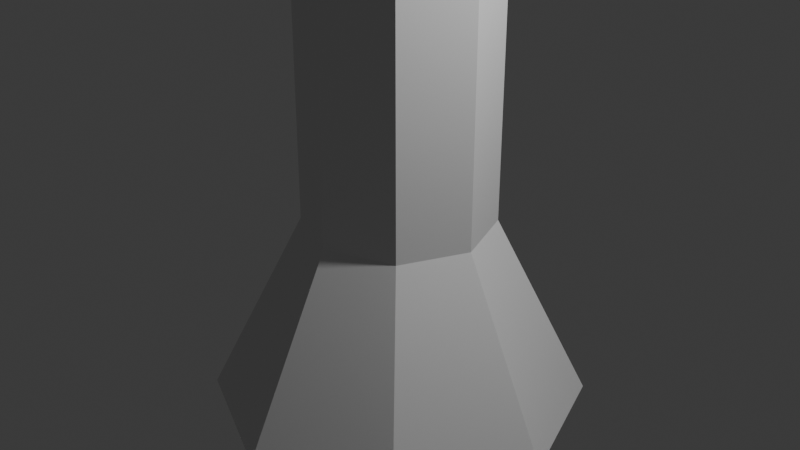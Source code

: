 # Source: BoostTower_1.blend  (saved by Blender 5.1.29; exported with 4.5.12 LTS)
import bpy
from mathutils import Matrix  # noqa: F401  (used for matrix-valued properties, if any)

bpy.ops.wm.read_factory_settings(use_empty=True)
scene = bpy.context.scene
scene.name = 'Scene'

# ---- collections
col_collection = bpy.data.collections.new('Collection'); scene.collection.children.link(col_collection)

# ---- world
world_world = bpy.data.worlds.new('World'); scene.world = world_world
world_world.use_nodes = True; world_world.node_tree.nodes.clear()
_N = world_world.node_tree.nodes; _L = world_world.node_tree.links
n0 = _N.new('ShaderNodeOutputWorld'); n0.name = 'World Output'; n0.location = (200, 100)
n1 = _N.new('ShaderNodeBackground'); n1.name = 'Background'; n1.location = (-200, 100)
n1.inputs[0].default_value = (0.05088, 0.05088, 0.05088, 1.0)
_L.new(n1.outputs[0], n0.inputs[0])
n0.is_active_output = True
world_world.color = (0.05088, 0.05088, 0.05088)
world_world.sun_shadow_jitter_overblur = 0.0

# ---- cameras
cam_camera = bpy.data.cameras.new('Camera')
cam_camera.clip_end = 100.0
cam_camera.ortho_scale = 7.314

# ---- lights
light_light = bpy.data.lights.new('Light', 'POINT')
light_light.energy = 1000.0
light_light.shadow_soft_size = 0.1

# ---- meshes
me_cylinder_001 = bpy.data.meshes.new('Cylinder.001')
me_cylinder_001.from_pydata([(0.0, 1.0, -4.0), (0.0, 1.0, 4.0), (0.7071, 0.7071, -4.0), (0.7071, 0.7071, 4.0), (1.0, 0.0, -4.0), (1.0, 0.0, 4.0), (0.7071, -0.7071, -4.0), (0.7071, -0.7071, 4.0), (0.0, -1.0, -4.0), (0.0, -1.0, 4.0), (-0.7071, -0.7071, -4.0), (-0.7071, -0.7071, 4.0), (-1.0, 0.0, -4.0), (-1.0, 0.0, 4.0), (-0.7071, 0.7071, -4.0), (-0.7071, 0.7071, 4.0), (3.208, 0.3536, 6.595), (2.855, 0.5, 6.595), (3.355, 0.0, 6.595), (3.208, -0.3536, 6.595), (2.855, -0.5, 6.595), (2.501, -0.3536, 6.595), (2.355, 0.0, 6.595), (2.501, 0.3536, 6.595)], [], [(0, 1, 3, 2), (2, 3, 5, 4), (4, 5, 7, 6), (6, 7, 9, 8), (8, 9, 11, 10), (10, 11, 13, 12), (5, 3, 16, 18), (12, 13, 15, 14), (14, 15, 1, 0), (0, 2, 4, 6, 8, 10, 12, 14), (16, 17, 23, 22, 21, 20, 19, 18), (11, 9, 20, 21), (1, 15, 23, 17), (3, 1, 17, 16), (7, 5, 18, 19), (13, 11, 21, 22), (9, 7, 19, 20), (15, 13, 22, 23)])
_uv = me_cylinder_001.uv_layers.new(name='UVMap')
_uv.uv.foreach_set('vector', [1.0, 0.5, 1.0, 1.0, 0.875, 1.0, 0.875, 0.5, 0.875, 0.5, 0.875, 1.0, 0.75, 1.0, 0.75, 0.5, 0.75, 0.5, 0.75, 1.0, 0.625, 1.0, 0.625, 0.5, 0.625, 0.5, 0.625, 1.0, 0.5, 1.0, 0.5, 0.5, 0.5, 0.5, 0.5, 1.0, 0.375, 1.0, 0.375, 0.5, 0.375, 0.5, 0.375, 1.0, 0.25, 1.0, 0.25, 0.5, 0.75, 1.0, 0.875, 1.0, 0.875, 1.0, 0.75, 1.0, 0.25, 0.5, 0.25, 1.0, 0.125, 1.0, 0.125, 0.5, 0.125, 0.5, 0.125, 1.0, 0.0, 1.0, 0.0, 0.5, 0.75, 0.49, 0.9197, 0.4197, 0.99, 0.25, 0.9197, 0.08029, 0.75, 0.01, 0.5803, 0.08029, 0.51, 0.25, 0.5803, 0.4197, 0.4197, 0.4197, 0.25, 0.49, 0.08029, 0.4197, 0.01, 0.25, 0.08029, 0.08029, 0.25, 0.01, 0.4197, 0.08029, 0.49, 0.25, 0.375, 1.0, 0.5, 1.0, 0.5, 1.0, 0.375, 1.0, 0.0, 1.0, 0.125, 1.0, 0.125, 1.0, 0.0, 1.0, 0.875, 1.0, 1.0, 1.0, 1.0, 1.0, 0.875, 1.0, 0.625, 1.0, 0.75, 1.0, 0.75, 1.0, 0.625, 1.0, 0.25, 1.0, 0.375, 1.0, 0.375, 1.0, 0.25, 1.0, 0.5, 1.0, 0.625, 1.0, 0.625, 1.0, 0.5, 1.0, 0.125, 1.0, 0.25, 1.0, 0.25, 1.0, 0.125, 1.0])
me_cylinder_001.update()
me_cone = bpy.data.meshes.new('Cone')
me_cone.from_pydata([(0.0, 2.0, -1.0), (0.0, 1.0, 1.0), (1.414, 1.414, -1.0), (0.7071, 0.7071, 1.0), (2.0, 0.0, -1.0), (1.0, 0.0, 1.0), (1.414, -1.414, -1.0), (0.7071, -0.7071, 1.0), (0.0, -2.0, -1.0), (0.0, -1.0, 1.0), (-1.414, -1.414, -1.0), (-0.7071, -0.7071, 1.0), (-2.0, 0.0, -1.0), (-1.0, 0.0, 1.0), (-1.414, 1.414, -1.0), (-0.7071, 0.7071, 1.0)], [], [(0, 1, 3, 2), (2, 3, 5, 4), (4, 5, 7, 6), (6, 7, 9, 8), (8, 9, 11, 10), (10, 11, 13, 12), (3, 1, 15, 13, 11, 9, 7, 5), (12, 13, 15, 14), (14, 15, 1, 0), (0, 2, 4, 6, 8, 10, 12, 14)])
_uv = me_cone.uv_layers.new(name='UVMap')
_uv.uv.foreach_set('vector', [1.0, 0.5, 1.0, 1.0, 0.875, 1.0, 0.875, 0.5, 0.875, 0.5, 0.875, 1.0, 0.75, 1.0, 0.75, 0.5, 0.75, 0.5, 0.75, 1.0, 0.625, 1.0, 0.625, 0.5, 0.625, 0.5, 0.625, 1.0, 0.5, 1.0, 0.5, 0.5, 0.5, 0.5, 0.5, 1.0, 0.375, 1.0, 0.375, 0.5, 0.375, 0.5, 0.375, 1.0, 0.25, 1.0, 0.25, 0.5, 0.4197, 0.4197, 0.25, 0.49, 0.08029, 0.4197, 0.01, 0.25, 0.08029, 0.08029, 0.25, 0.01, 0.4197, 0.08029, 0.49, 0.25, 0.25, 0.5, 0.25, 1.0, 0.125, 1.0, 0.125, 0.5, 0.125, 0.5, 0.125, 1.0, 0.0, 1.0, 0.0, 0.5, 0.75, 0.49, 0.9197, 0.4197, 0.99, 0.25, 0.9197, 0.08029, 0.75, 0.01, 0.5803, 0.08029, 0.51, 0.25, 0.5803, 0.4197])
me_cone.update()
me_cone_001 = bpy.data.meshes.new('Cone.001')
me_cone_001.from_pydata([(0.0, 1.0, -0.7), (0.866, 0.5, -0.7), (0.866, -0.5, -0.7), (0.0, -1.0, -0.7), (-0.866, -0.5, -0.7), (-0.866, 0.5, -0.7), (0.0, 0.0, 0.7)], [], [(0, 6, 1), (1, 6, 2), (2, 6, 3), (3, 6, 4), (0, 1, 2, 3, 4, 5), (4, 6, 5), (5, 6, 0)])
_uv = me_cone_001.uv_layers.new(name='UVMap')
_uv.uv.foreach_set('vector', [0.25, 0.49, 0.25, 0.25, 0.4578, 0.37, 0.4578, 0.37, 0.25, 0.25, 0.4578, 0.13, 0.4578, 0.13, 0.25, 0.25, 0.25, 0.01, 0.25, 0.01, 0.25, 0.25, 0.04215, 0.13, 0.75, 0.49, 0.9578, 0.37, 0.9578, 0.13, 0.75, 0.01, 0.5422, 0.13, 0.5422, 0.37, 0.04215, 0.13, 0.25, 0.25, 0.04215, 0.37, 0.04215, 0.37, 0.25, 0.25, 0.25, 0.49])
me_cone_001.update()
me_torus = bpy.data.meshes.new('Torus')
me_torus.from_pydata([(5.7, 0.0, 0.0), (4.65, 0.0, 0.6062), (4.65, 0.0, -0.6062), (-2.85, 4.936, 0.0), (-2.325, 4.027, 0.6062), (-2.325, 4.027, -0.6062), (-2.85, -4.936, 0.0), (-2.325, -4.027, 0.6062), (-2.325, -4.027, -0.6062)], [], [(0, 3, 4, 1), (1, 4, 5, 2), (2, 5, 3, 0), (3, 6, 7, 4), (4, 7, 8, 5), (5, 8, 6, 3), (6, 0, 1, 7), (7, 1, 2, 8), (8, 2, 0, 6)])
_uv = me_torus.uv_layers.new(name='UVMap')
_uv.uv.foreach_set('vector', [0.6667, 0.6667, 1.0, 0.6667, 1.0, 1.0, 0.6667, 1.0, 0.6667, 0.0, 1.0, 0.0, 1.0, 0.3333, 0.6667, 0.3333, 0.6667, 0.3333, 1.0, 0.3333, 1.0, 0.6667, 0.6667, 0.6667, 0.0, 0.6667, 0.3333, 0.6667, 0.3333, 1.0, 0.0, 1.0, 0.0, 0.0, 0.3333, 0.0, 0.3333, 0.3333, 0.0, 0.3333, 0.0, 0.3333, 0.3333, 0.3333, 0.3333, 0.6667, 0.0, 0.6667, 0.3333, 0.6667, 0.6667, 0.6667, 0.6667, 1.0, 0.3333, 1.0, 0.3333, 0.0, 0.6667, 0.0, 0.6667, 0.3333, 0.3333, 0.3333, 0.3333, 0.3333, 0.6667, 0.3333, 0.6667, 0.6667, 0.3333, 0.6667])
me_torus.update()

# ---- objects
ob_light = bpy.data.objects.new('Light', light_light)
ob_camera = bpy.data.objects.new('Camera', cam_camera)
ob_cylinder = bpy.data.objects.new('Cylinder', me_cylinder_001)
ob_cone = bpy.data.objects.new('Cone', me_cone)
ob_cone_001 = bpy.data.objects.new('Cone.001', me_cone_001)
ob_torus = bpy.data.objects.new('Torus', me_torus)

# ---- transforms, parenting, visibility, modifiers, constraints
ob_light.location = (4.076, 1.005, 5.904)
ob_light.rotation_euler = (0.6503, 0.05522, 1.866)
ob_light.lock_rotations_4d = False
ob_light.empty_display_type = 'ARROWS'
ob_light.color = (0.0, 0.0, 0.0, 0.0)
ob_light.lineart.crease_threshold = 0.0
ob_camera.location = (7.359, -6.926, 4.958)
ob_camera.rotation_euler = (1.109, 0.0, 0.8149)
ob_camera.lock_rotations_4d = False
ob_camera.empty_display_type = 'ARROWS'
ob_camera.color = (0.0, 0.0, 0.0, 0.0)
ob_camera.display_type = 'WIRE'
ob_camera.lineart.crease_threshold = 0.0
ob_cylinder.location = (0.0, 0.0, 4.8)
ob_cylinder.scale = (1.0, 1.0, 1.2)
ob_cone.location = (0.0, 0.0, -1.0)
ob_cone_001.location = (0.0, 0.0, 14.0)
ob_cone_001.scale = (2.0, 2.0, 2.0)
_m = ob_cone_001.modifiers.new('Mirror', 'MIRROR')
_m.use_axis = (False, False, True)
_m.use_bisect_axis = (False, False, True)
ob_torus.location = (0.0, 0.0, 17.3)
ob_torus.rotation_euler = (8.735, 0.2883, 6.078)
ob_torus.scale = (0.5, 0.5, 0.6)

# ---- collection membership
col_collection.objects.link(ob_light)
col_collection.objects.link(ob_camera)
col_collection.objects.link(ob_cylinder)
col_collection.objects.link(ob_cone)
col_collection.objects.link(ob_cone_001)
col_collection.objects.link(ob_torus)

# ---- scene / render settings (as saved in the file)
scene.camera = ob_camera
scene.frame_start = 1; scene.frame_end = 250; scene.frame_set(1)
scene.render.engine = 'BLENDER_EEVEE_NEXT'
scene.render.bake_bias = 0.0
scene.render.bake_samples = 0
scene.cycles.sampling_pattern = 'TABULATED_SOBOL'
scene.eevee.use_volume_custom_range = False
bpy.context.view_layer.update()
